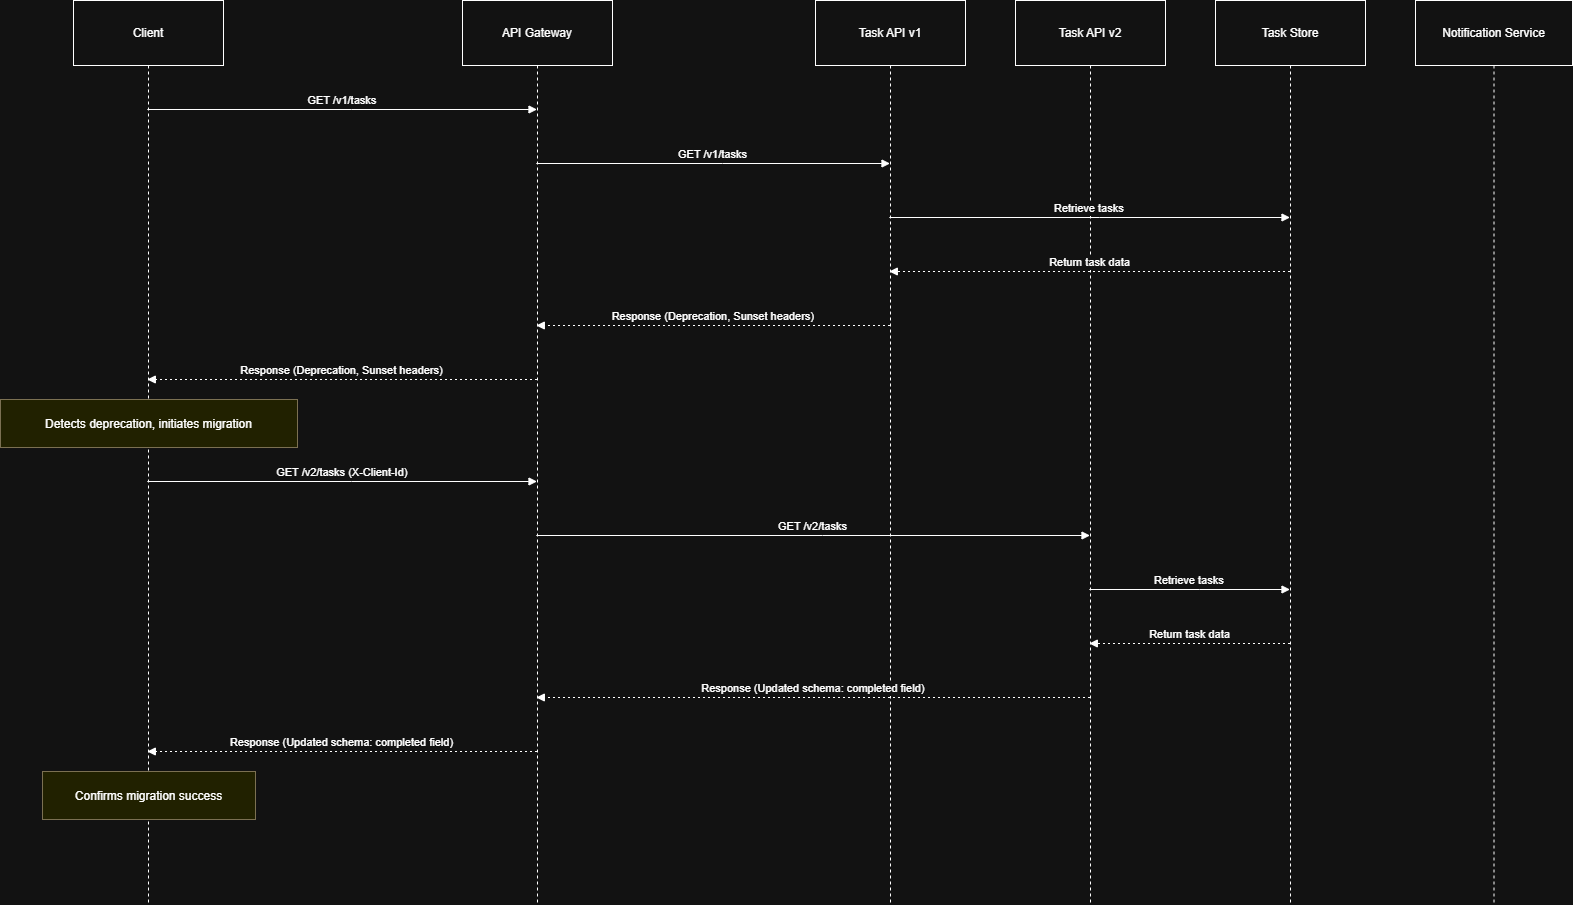

The diagram above was exported from draw.io. Its source (the exported page's mxGraphModel, read from the mxfile embedded in the PNG):
<mxGraphModel dx="3304" dy="945" grid="1" gridSize="10" guides="1" tooltips="1" connect="1" arrows="1" fold="1" page="1" pageScale="1" pageWidth="1169" pageHeight="1654" math="0" shadow="0">
  <root>
    <mxCell id="0" />
    <mxCell id="1" parent="0" />
    <mxCell id="2" parent="1" style="shape=umlLifeline;perimeter=lifelinePerimeter;whiteSpace=wrap;container=1;dropTarget=0;collapsible=0;recursiveResize=0;outlineConnect=0;portConstraint=eastwest;newEdgeStyle={&quot;edgeStyle&quot;:&quot;elbowEdgeStyle&quot;,&quot;elbow&quot;:&quot;vertical&quot;,&quot;curved&quot;:0,&quot;rounded&quot;:0};size=65;" value="Client" vertex="1">
      <mxGeometry height="904" width="150" as="geometry" />
    </mxCell>
    <mxCell id="3" parent="1" style="shape=umlLifeline;perimeter=lifelinePerimeter;whiteSpace=wrap;container=1;dropTarget=0;collapsible=0;recursiveResize=0;outlineConnect=0;portConstraint=eastwest;newEdgeStyle={&quot;edgeStyle&quot;:&quot;elbowEdgeStyle&quot;,&quot;elbow&quot;:&quot;vertical&quot;,&quot;curved&quot;:0,&quot;rounded&quot;:0};size=65;" value="API Gateway" vertex="1">
      <mxGeometry height="904" width="150" x="389" as="geometry" />
    </mxCell>
    <mxCell id="4" parent="1" style="shape=umlLifeline;perimeter=lifelinePerimeter;whiteSpace=wrap;container=1;dropTarget=0;collapsible=0;recursiveResize=0;outlineConnect=0;portConstraint=eastwest;newEdgeStyle={&quot;edgeStyle&quot;:&quot;elbowEdgeStyle&quot;,&quot;elbow&quot;:&quot;vertical&quot;,&quot;curved&quot;:0,&quot;rounded&quot;:0};size=65;" value="Task API v1" vertex="1">
      <mxGeometry height="904" width="150" x="742" as="geometry" />
    </mxCell>
    <mxCell id="5" parent="1" style="shape=umlLifeline;perimeter=lifelinePerimeter;whiteSpace=wrap;container=1;dropTarget=0;collapsible=0;recursiveResize=0;outlineConnect=0;portConstraint=eastwest;newEdgeStyle={&quot;edgeStyle&quot;:&quot;elbowEdgeStyle&quot;,&quot;elbow&quot;:&quot;vertical&quot;,&quot;curved&quot;:0,&quot;rounded&quot;:0};size=65;" value="Task API v2" vertex="1">
      <mxGeometry height="904" width="150" x="942" as="geometry" />
    </mxCell>
    <mxCell id="6" parent="1" style="shape=umlLifeline;perimeter=lifelinePerimeter;whiteSpace=wrap;container=1;dropTarget=0;collapsible=0;recursiveResize=0;outlineConnect=0;portConstraint=eastwest;newEdgeStyle={&quot;edgeStyle&quot;:&quot;elbowEdgeStyle&quot;,&quot;elbow&quot;:&quot;vertical&quot;,&quot;curved&quot;:0,&quot;rounded&quot;:0};size=65;" value="Task Store" vertex="1">
      <mxGeometry height="904" width="150" x="1142" as="geometry" />
    </mxCell>
    <mxCell id="7" parent="1" style="shape=umlLifeline;perimeter=lifelinePerimeter;whiteSpace=wrap;container=1;dropTarget=0;collapsible=0;recursiveResize=0;outlineConnect=0;portConstraint=eastwest;newEdgeStyle={&quot;edgeStyle&quot;:&quot;elbowEdgeStyle&quot;,&quot;elbow&quot;:&quot;vertical&quot;,&quot;curved&quot;:0,&quot;rounded&quot;:0};size=65;" value="Notification Service" vertex="1">
      <mxGeometry height="904" width="157" x="1342" as="geometry" />
    </mxCell>
    <mxCell id="8" edge="1" parent="1" source="2" style="verticalAlign=bottom;edgeStyle=elbowEdgeStyle;elbow=vertical;curved=0;rounded=0;endArrow=block;" target="3" value="GET /v1/tasks">
      <mxGeometry relative="1" as="geometry">
        <Array as="points">
          <mxPoint x="278" y="109" />
        </Array>
      </mxGeometry>
    </mxCell>
    <mxCell id="9" edge="1" parent="1" source="3" style="verticalAlign=bottom;edgeStyle=elbowEdgeStyle;elbow=vertical;curved=0;rounded=0;endArrow=block;" target="4" value="GET /v1/tasks">
      <mxGeometry relative="1" as="geometry">
        <Array as="points">
          <mxPoint x="649" y="163" />
        </Array>
      </mxGeometry>
    </mxCell>
    <mxCell id="10" edge="1" parent="1" source="4" style="verticalAlign=bottom;edgeStyle=elbowEdgeStyle;elbow=vertical;curved=0;rounded=0;endArrow=block;" target="6" value="Retrieve tasks">
      <mxGeometry relative="1" as="geometry">
        <Array as="points">
          <mxPoint x="1026" y="217" />
        </Array>
      </mxGeometry>
    </mxCell>
    <mxCell id="11" edge="1" parent="1" source="6" style="verticalAlign=bottom;edgeStyle=elbowEdgeStyle;elbow=vertical;curved=0;rounded=0;dashed=1;dashPattern=2 3;endArrow=block;" target="4" value="Return task data">
      <mxGeometry relative="1" as="geometry">
        <Array as="points">
          <mxPoint x="1029" y="271" />
        </Array>
      </mxGeometry>
    </mxCell>
    <mxCell id="12" edge="1" parent="1" source="4" style="verticalAlign=bottom;edgeStyle=elbowEdgeStyle;elbow=vertical;curved=0;rounded=0;dashed=1;dashPattern=2 3;endArrow=block;" target="3" value="Response (Deprecation, Sunset headers)">
      <mxGeometry relative="1" as="geometry">
        <Array as="points">
          <mxPoint x="652" y="325" />
        </Array>
      </mxGeometry>
    </mxCell>
    <mxCell id="13" edge="1" parent="1" source="3" style="verticalAlign=bottom;edgeStyle=elbowEdgeStyle;elbow=vertical;curved=0;rounded=0;dashed=1;dashPattern=2 3;endArrow=block;" target="2" value="Response (Deprecation, Sunset headers)">
      <mxGeometry relative="1" as="geometry">
        <Array as="points">
          <mxPoint x="281" y="379" />
        </Array>
      </mxGeometry>
    </mxCell>
    <mxCell id="14" edge="1" parent="1" source="2" style="verticalAlign=bottom;edgeStyle=elbowEdgeStyle;elbow=vertical;curved=0;rounded=0;endArrow=block;" target="3" value="GET /v2/tasks (X-Client-Id)">
      <mxGeometry relative="1" as="geometry">
        <Array as="points">
          <mxPoint x="278" y="481" />
        </Array>
      </mxGeometry>
    </mxCell>
    <mxCell id="15" edge="1" parent="1" source="3" style="verticalAlign=bottom;edgeStyle=elbowEdgeStyle;elbow=vertical;curved=0;rounded=0;endArrow=block;" target="5" value="GET /v2/tasks">
      <mxGeometry relative="1" as="geometry">
        <Array as="points">
          <mxPoint x="749" y="535" />
        </Array>
      </mxGeometry>
    </mxCell>
    <mxCell id="16" edge="1" parent="1" source="5" style="verticalAlign=bottom;edgeStyle=elbowEdgeStyle;elbow=vertical;curved=0;rounded=0;endArrow=block;" target="6" value="Retrieve tasks">
      <mxGeometry relative="1" as="geometry">
        <Array as="points">
          <mxPoint x="1126" y="589" />
        </Array>
      </mxGeometry>
    </mxCell>
    <mxCell id="17" edge="1" parent="1" source="6" style="verticalAlign=bottom;edgeStyle=elbowEdgeStyle;elbow=vertical;curved=0;rounded=0;dashed=1;dashPattern=2 3;endArrow=block;" target="5" value="Return task data">
      <mxGeometry relative="1" as="geometry">
        <Array as="points">
          <mxPoint x="1129" y="643" />
        </Array>
      </mxGeometry>
    </mxCell>
    <mxCell id="18" edge="1" parent="1" source="5" style="verticalAlign=bottom;edgeStyle=elbowEdgeStyle;elbow=vertical;curved=0;rounded=0;dashed=1;dashPattern=2 3;endArrow=block;" target="3" value="Response (Updated schema: completed field)">
      <mxGeometry relative="1" as="geometry">
        <Array as="points">
          <mxPoint x="752" y="697" />
        </Array>
      </mxGeometry>
    </mxCell>
    <mxCell id="19" edge="1" parent="1" source="3" style="verticalAlign=bottom;edgeStyle=elbowEdgeStyle;elbow=vertical;curved=0;rounded=0;dashed=1;dashPattern=2 3;endArrow=block;" target="2" value="Response (Updated schema: completed field)">
      <mxGeometry relative="1" as="geometry">
        <Array as="points">
          <mxPoint x="281" y="751" />
        </Array>
      </mxGeometry>
    </mxCell>
    <mxCell id="20" parent="1" style="fillColor=#ffff88;strokeColor=#9E916F;" value="Detects deprecation, initiates migration" vertex="1">
      <mxGeometry height="48" width="297" x="-73" y="399" as="geometry" />
    </mxCell>
    <mxCell id="21" parent="1" style="fillColor=#ffff88;strokeColor=#9E916F;" value="Confirms migration success" vertex="1">
      <mxGeometry height="48" width="213" x="-31" y="771" as="geometry" />
    </mxCell>
  </root>
</mxGraphModel>